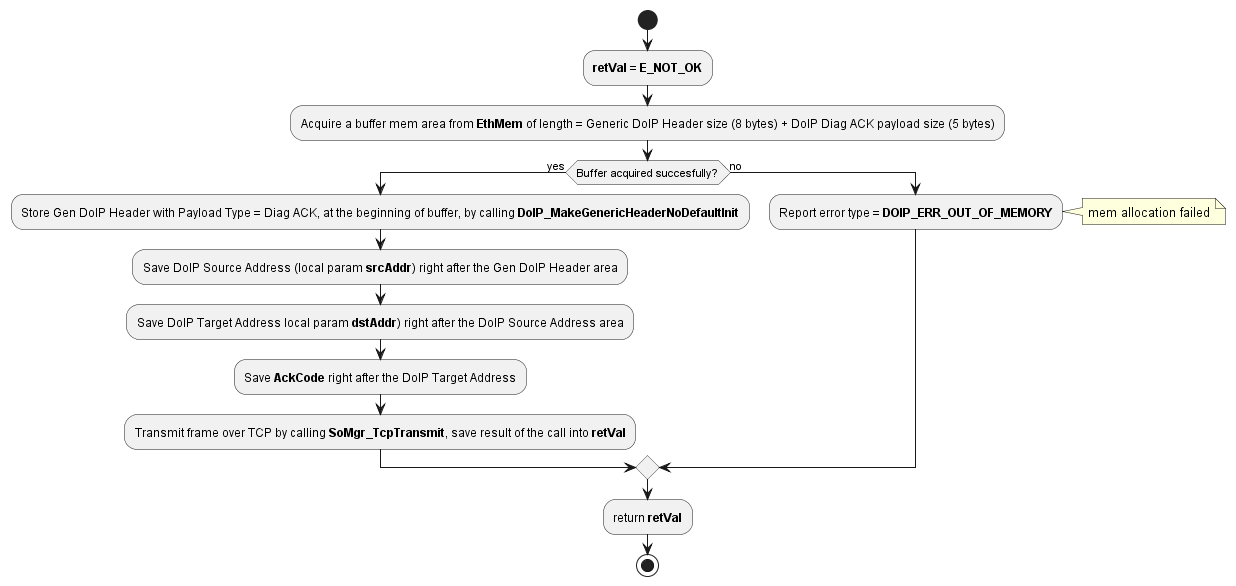

The diagram above was rendered by PlantUML. Its source (embedded in the PNG):
@startuml "act_diagram_DoIP_SendDiagMsgAck.png"
start
	:**retVal** = **E_NOT_OK**;
	:Acquire a buffer mem area from **EthMem** of length = Generic DoIP Header size (8 bytes) + DoIP Diag ACK payload size (5 bytes);
	if (Buffer acquired succesfully?) then (yes)
		:Store Gen DoIP Header with Payload Type = Diag ACK, at the beginning of buffer, by calling **DoIP_MakeGenericHeaderNoDefaultInit**;
		:Save DoIP Source Address (local param **srcAddr**) right after the Gen DoIP Header area;
		:Save DoIP Target Address local param **dstAddr**) right after the DoIP Source Address area;
		:Save **AckCode** right after the DoIP Target Address;
		:Transmit frame over TCP by calling **SoMgr_TcpTransmit**, save result of the call into **retVal**;
	else (no)
		:Report error type = **DOIP_ERR_OUT_OF_MEMORY**;
		note right: mem allocation failed
	endif
	:return **retVal**;
stop
@enduml